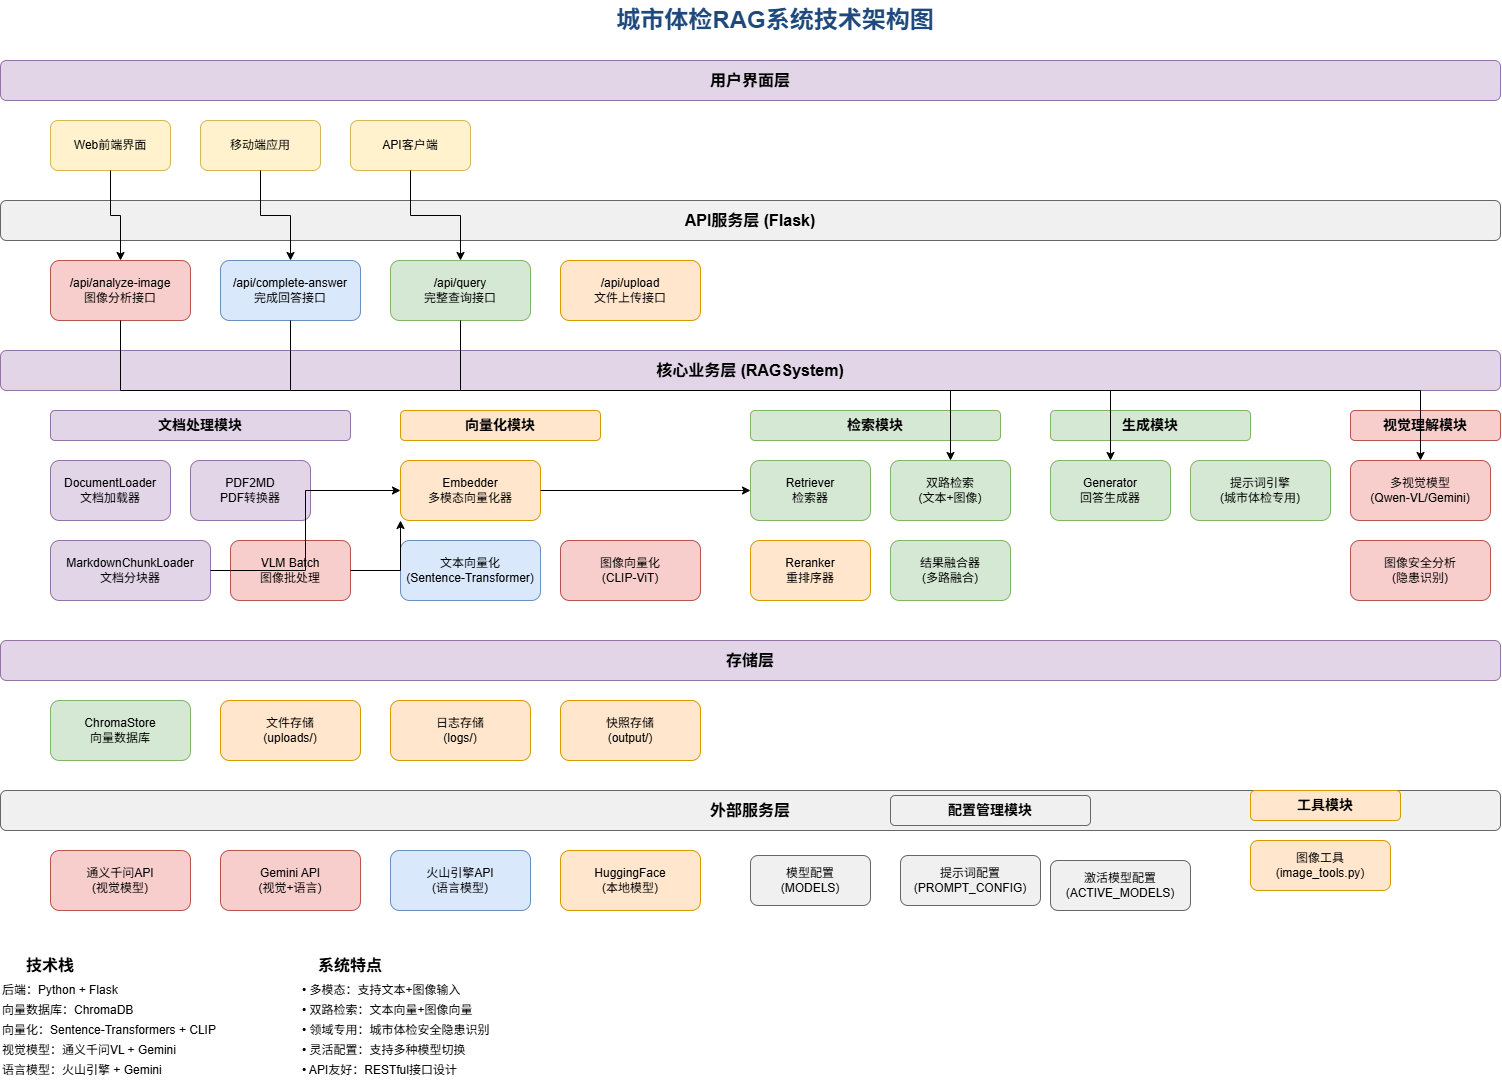

The diagram above was exported from draw.io. Its source (the exported page's mxGraphModel, read from the mxfile embedded in the PNG):
<mxGraphModel dx="2018" dy="1263" grid="1" gridSize="10" guides="1" tooltips="1" connect="1" arrows="1" fold="1" page="1" pageScale="1" pageWidth="1654" pageHeight="2339" math="0" shadow="0">
  <root>
    <mxCell id="0" />
    <mxCell id="1" parent="0" />
    <mxCell id="title" value="城市体检RAG系统技术架构图" style="text;html=1;strokeColor=none;fillColor=none;align=center;verticalAlign=middle;whiteSpace=wrap;rounded=0;fontSize=24;fontStyle=1;fontColor=#1f497d;" parent="1" vertex="1">
      <mxGeometry x="600" y="20" width="450" height="40" as="geometry" />
    </mxCell>
    <mxCell id="ui-layer" value="用户界面层" style="rounded=1;whiteSpace=wrap;html=1;fontSize=16;fontStyle=1;fillColor=#e1d5e7;strokeColor=#9673a6;" parent="1" vertex="1">
      <mxGeometry x="50" y="80" width="1500" height="40" as="geometry" />
    </mxCell>
    <mxCell id="web-ui" value="Web前端界面" style="rounded=1;whiteSpace=wrap;html=1;fillColor=#fff2cc;strokeColor=#d6b656;" parent="1" vertex="1">
      <mxGeometry x="100" y="140" width="120" height="50" as="geometry" />
    </mxCell>
    <mxCell id="mobile-ui" value="移动端应用" style="rounded=1;whiteSpace=wrap;html=1;fillColor=#fff2cc;strokeColor=#d6b656;" parent="1" vertex="1">
      <mxGeometry x="250" y="140" width="120" height="50" as="geometry" />
    </mxCell>
    <mxCell id="api-client" value="API客户端" style="rounded=1;whiteSpace=wrap;html=1;fillColor=#fff2cc;strokeColor=#d6b656;" parent="1" vertex="1">
      <mxGeometry x="400" y="140" width="120" height="50" as="geometry" />
    </mxCell>
    <mxCell id="api-layer" value="API服务层 (Flask)" style="rounded=1;whiteSpace=wrap;html=1;fontSize=16;fontStyle=1;fillColor=#f0f0f0;strokeColor=#666666;" parent="1" vertex="1">
      <mxGeometry x="50" y="220" width="1500" height="40" as="geometry" />
    </mxCell>
    <mxCell id="api-analyze-img" value="/api/analyze-image&#10;图像分析接口" style="rounded=1;whiteSpace=wrap;html=1;fillColor=#f8cecc;strokeColor=#b85450;" parent="1" vertex="1">
      <mxGeometry x="100" y="280" width="140" height="60" as="geometry" />
    </mxCell>
    <mxCell id="api-complete-ans" value="/api/complete-answer&#10;完成回答接口" style="rounded=1;whiteSpace=wrap;html=1;fillColor=#dae8fc;strokeColor=#6c8ebf;" parent="1" vertex="1">
      <mxGeometry x="270" y="280" width="140" height="60" as="geometry" />
    </mxCell>
    <mxCell id="api-query-full" value="/api/query&#10;完整查询接口" style="rounded=1;whiteSpace=wrap;html=1;fillColor=#d5e8d4;strokeColor=#82b366;" parent="1" vertex="1">
      <mxGeometry x="440" y="280" width="140" height="60" as="geometry" />
    </mxCell>
    <mxCell id="api-upload" value="/api/upload&#10;文件上传接口" style="rounded=1;whiteSpace=wrap;html=1;fillColor=#ffe6cc;strokeColor=#d79b00;" parent="1" vertex="1">
      <mxGeometry x="610" y="280" width="140" height="60" as="geometry" />
    </mxCell>
    <mxCell id="business-layer" value="核心业务层 (RAGSystem)" style="rounded=1;whiteSpace=wrap;html=1;fontSize=16;fontStyle=1;fillColor=#e1d5e7;strokeColor=#9673a6;" parent="1" vertex="1">
      <mxGeometry x="50" y="370" width="1500" height="40" as="geometry" />
    </mxCell>
    <mxCell id="doc-processing" value="文档处理模块" style="rounded=1;whiteSpace=wrap;html=1;fontSize=14;fontStyle=1;fillColor=#e1d5e7;strokeColor=#9673a6;" parent="1" vertex="1">
      <mxGeometry x="100" y="430" width="300" height="30" as="geometry" />
    </mxCell>
    <mxCell id="doc-loader" value="DocumentLoader&#10;文档加载器" style="rounded=1;whiteSpace=wrap;html=1;fillColor=#e1d5e7;strokeColor=#9673a6;" parent="1" vertex="1">
      <mxGeometry x="100" y="480" width="120" height="60" as="geometry" />
    </mxCell>
    <mxCell id="pdf2md" value="PDF2MD&#10;PDF转换器" style="rounded=1;whiteSpace=wrap;html=1;fillColor=#e1d5e7;strokeColor=#9673a6;" parent="1" vertex="1">
      <mxGeometry x="240" y="480" width="120" height="60" as="geometry" />
    </mxCell>
    <mxCell id="md-chunker" value="MarkdownChunkLoader&#10;文档分块器" style="rounded=1;whiteSpace=wrap;html=1;fillColor=#e1d5e7;strokeColor=#9673a6;" parent="1" vertex="1">
      <mxGeometry x="100" y="560" width="160" height="60" as="geometry" />
    </mxCell>
    <mxCell id="vlm-batch" value="VLM Batch&#10;图像批处理" style="rounded=1;whiteSpace=wrap;html=1;fillColor=#f8cecc;strokeColor=#b85450;" parent="1" vertex="1">
      <mxGeometry x="280" y="560" width="120" height="60" as="geometry" />
    </mxCell>
    <mxCell id="embedding-module" value="向量化模块" style="rounded=1;whiteSpace=wrap;html=1;fontSize=14;fontStyle=1;fillColor=#ffe6cc;strokeColor=#d79b00;" parent="1" vertex="1">
      <mxGeometry x="450" y="430" width="200" height="30" as="geometry" />
    </mxCell>
    <mxCell id="embedder" value="Embedder&#10;多模态向量化器" style="rounded=1;whiteSpace=wrap;html=1;fillColor=#ffe6cc;strokeColor=#d79b00;" parent="1" vertex="1">
      <mxGeometry x="450" y="480" width="140" height="60" as="geometry" />
    </mxCell>
    <mxCell id="text-embedding" value="文本向量化&#10;(Sentence-Transformer)" style="rounded=1;whiteSpace=wrap;html=1;fillColor=#dae8fc;strokeColor=#6c8ebf;" parent="1" vertex="1">
      <mxGeometry x="450" y="560" width="140" height="60" as="geometry" />
    </mxCell>
    <mxCell id="image-embedding" value="图像向量化&#10;(CLIP-ViT)" style="rounded=1;whiteSpace=wrap;html=1;fillColor=#f8cecc;strokeColor=#b85450;" parent="1" vertex="1">
      <mxGeometry x="610" y="560" width="140" height="60" as="geometry" />
    </mxCell>
    <mxCell id="retrieval-module" value="检索模块" style="rounded=1;whiteSpace=wrap;html=1;fontSize=14;fontStyle=1;fillColor=#d5e8d4;strokeColor=#82b366;" parent="1" vertex="1">
      <mxGeometry x="800" y="430" width="250" height="30" as="geometry" />
    </mxCell>
    <mxCell id="retriever" value="Retriever&#10;检索器" style="rounded=1;whiteSpace=wrap;html=1;fillColor=#d5e8d4;strokeColor=#82b366;" parent="1" vertex="1">
      <mxGeometry x="800" y="480" width="120" height="60" as="geometry" />
    </mxCell>
    <mxCell id="dual-retrieval" value="双路检索&#10;(文本+图像)" style="rounded=1;whiteSpace=wrap;html=1;fillColor=#d5e8d4;strokeColor=#82b366;" parent="1" vertex="1">
      <mxGeometry x="940" y="480" width="120" height="60" as="geometry" />
    </mxCell>
    <mxCell id="reranker" value="Reranker&#10;重排序器" style="rounded=1;whiteSpace=wrap;html=1;fillColor=#ffe6cc;strokeColor=#d79b00;" parent="1" vertex="1">
      <mxGeometry x="800" y="560" width="120" height="60" as="geometry" />
    </mxCell>
    <mxCell id="result-fusion" value="结果融合器&#10;(多路融合)" style="rounded=1;whiteSpace=wrap;html=1;fillColor=#d5e8d4;strokeColor=#82b366;" parent="1" vertex="1">
      <mxGeometry x="940" y="560" width="120" height="60" as="geometry" />
    </mxCell>
    <mxCell id="generation-module" value="生成模块" style="rounded=1;whiteSpace=wrap;html=1;fontSize=14;fontStyle=1;fillColor=#d5e8d4;strokeColor=#82b366;" parent="1" vertex="1">
      <mxGeometry x="1100" y="430" width="200" height="30" as="geometry" />
    </mxCell>
    <mxCell id="generator" value="Generator&#10;回答生成器" style="rounded=1;whiteSpace=wrap;html=1;fillColor=#d5e8d4;strokeColor=#82b366;" parent="1" vertex="1">
      <mxGeometry x="1100" y="480" width="120" height="60" as="geometry" />
    </mxCell>
    <mxCell id="prompt-engine" value="提示词引擎&#10;(城市体检专用)" style="rounded=1;whiteSpace=wrap;html=1;fillColor=#d5e8d4;strokeColor=#82b366;" parent="1" vertex="1">
      <mxGeometry x="1240" y="480" width="140" height="60" as="geometry" />
    </mxCell>
    <mxCell id="vision-module" value="视觉理解模块" style="rounded=1;whiteSpace=wrap;html=1;fontSize=14;fontStyle=1;fillColor=#f8cecc;strokeColor=#b85450;" parent="1" vertex="1">
      <mxGeometry x="1400" y="430" width="150" height="30" as="geometry" />
    </mxCell>
    <mxCell id="vision-models" value="多视觉模型&#10;(Qwen-VL/Gemini)" style="rounded=1;whiteSpace=wrap;html=1;fillColor=#f8cecc;strokeColor=#b85450;" parent="1" vertex="1">
      <mxGeometry x="1400" y="480" width="140" height="60" as="geometry" />
    </mxCell>
    <mxCell id="image-analysis" value="图像安全分析&#10;(隐患识别)" style="rounded=1;whiteSpace=wrap;html=1;fillColor=#f8cecc;strokeColor=#b85450;" parent="1" vertex="1">
      <mxGeometry x="1400" y="560" width="140" height="60" as="geometry" />
    </mxCell>
    <mxCell id="storage-layer" value="存储层" style="rounded=1;whiteSpace=wrap;html=1;fontSize=16;fontStyle=1;fillColor=#e1d5e7;strokeColor=#9673a6;" parent="1" vertex="1">
      <mxGeometry x="50" y="660" width="1500" height="40" as="geometry" />
    </mxCell>
    <mxCell id="chroma-store" value="ChromaStore&#10;向量数据库" style="rounded=1;whiteSpace=wrap;html=1;fillColor=#d5e8d4;strokeColor=#82b366;" parent="1" vertex="1">
      <mxGeometry x="100" y="720" width="140" height="60" as="geometry" />
    </mxCell>
    <mxCell id="file-storage" value="文件存储&#10;(uploads/)" style="rounded=1;whiteSpace=wrap;html=1;fillColor=#ffe6cc;strokeColor=#d79b00;" parent="1" vertex="1">
      <mxGeometry x="270" y="720" width="140" height="60" as="geometry" />
    </mxCell>
    <mxCell id="log-storage" value="日志存储&#10;(logs/)" style="rounded=1;whiteSpace=wrap;html=1;fillColor=#ffe6cc;strokeColor=#d79b00;" parent="1" vertex="1">
      <mxGeometry x="440" y="720" width="140" height="60" as="geometry" />
    </mxCell>
    <mxCell id="snapshot-storage" value="快照存储&#10;(output/)" style="rounded=1;whiteSpace=wrap;html=1;fillColor=#ffe6cc;strokeColor=#d79b00;" parent="1" vertex="1">
      <mxGeometry x="610" y="720" width="140" height="60" as="geometry" />
    </mxCell>
    <mxCell id="external-layer" value="外部服务层" style="rounded=1;whiteSpace=wrap;html=1;fontSize=16;fontStyle=1;fillColor=#f0f0f0;strokeColor=#666666;" parent="1" vertex="1">
      <mxGeometry x="50" y="810" width="1500" height="40" as="geometry" />
    </mxCell>
    <mxCell id="qwen-api" value="通义千问API&#10;(视觉模型)" style="rounded=1;whiteSpace=wrap;html=1;fillColor=#f8cecc;strokeColor=#b85450;" parent="1" vertex="1">
      <mxGeometry x="100" y="870" width="140" height="60" as="geometry" />
    </mxCell>
    <mxCell id="gemini-api" value="Gemini API&#10;(视觉+语言)" style="rounded=1;whiteSpace=wrap;html=1;fillColor=#f8cecc;strokeColor=#b85450;" parent="1" vertex="1">
      <mxGeometry x="270" y="870" width="140" height="60" as="geometry" />
    </mxCell>
    <mxCell id="volcengine-api" value="火山引擎API&#10;(语言模型)" style="rounded=1;whiteSpace=wrap;html=1;fillColor=#dae8fc;strokeColor=#6c8ebf;" parent="1" vertex="1">
      <mxGeometry x="440" y="870" width="140" height="60" as="geometry" />
    </mxCell>
    <mxCell id="huggingface" value="HuggingFace&#10;(本地模型)" style="rounded=1;whiteSpace=wrap;html=1;fillColor=#ffe6cc;strokeColor=#d79b00;" parent="1" vertex="1">
      <mxGeometry x="610" y="870" width="140" height="60" as="geometry" />
    </mxCell>
    <mxCell id="config-module" value="配置管理模块" style="rounded=1;whiteSpace=wrap;html=1;fontSize=14;fontStyle=1;fillColor=#f0f0f0;strokeColor=#666666;" parent="1" vertex="1">
      <mxGeometry x="940" y="815" width="200" height="30" as="geometry" />
    </mxCell>
    <mxCell id="model-config" value="模型配置&#10;(MODELS)" style="rounded=1;whiteSpace=wrap;html=1;fillColor=#f0f0f0;strokeColor=#666666;" parent="1" vertex="1">
      <mxGeometry x="800" y="875" width="120" height="50" as="geometry" />
    </mxCell>
    <mxCell id="prompt-config" value="提示词配置&#10;(PROMPT_CONFIG)" style="rounded=1;whiteSpace=wrap;html=1;fillColor=#f0f0f0;strokeColor=#666666;" parent="1" vertex="1">
      <mxGeometry x="950" y="875" width="140" height="50" as="geometry" />
    </mxCell>
    <mxCell id="active-models" value="激活模型配置&#10;(ACTIVE_MODELS)" style="rounded=1;whiteSpace=wrap;html=1;fillColor=#f0f0f0;strokeColor=#666666;" parent="1" vertex="1">
      <mxGeometry x="1100" y="880" width="140" height="50" as="geometry" />
    </mxCell>
    <mxCell id="utils-module" value="工具模块" style="rounded=1;whiteSpace=wrap;html=1;fontSize=14;fontStyle=1;fillColor=#ffe6cc;strokeColor=#d79b00;" parent="1" vertex="1">
      <mxGeometry x="1300" y="810" width="150" height="30" as="geometry" />
    </mxCell>
    <mxCell id="image-tools" value="图像工具&#10;(image_tools.py)" style="rounded=1;whiteSpace=wrap;html=1;fillColor=#ffe6cc;strokeColor=#d79b00;" parent="1" vertex="1">
      <mxGeometry x="1300" y="860" width="140" height="50" as="geometry" />
    </mxCell>
    <mxCell id="ui-to-api1" style="edgeStyle=orthogonalEdgeStyle;rounded=0;orthogonalLoop=1;jettySize=auto;html=1;exitX=0.5;exitY=1;exitDx=0;exitDy=0;entryX=0.5;entryY=0;entryDx=0;entryDy=0;" parent="1" source="web-ui" target="api-analyze-img" edge="1">
      <mxGeometry relative="1" as="geometry" />
    </mxCell>
    <mxCell id="ui-to-api2" style="edgeStyle=orthogonalEdgeStyle;rounded=0;orthogonalLoop=1;jettySize=auto;html=1;exitX=0.5;exitY=1;exitDx=0;exitDy=0;entryX=0.5;entryY=0;entryDx=0;entryDy=0;" parent="1" source="mobile-ui" target="api-complete-ans" edge="1">
      <mxGeometry relative="1" as="geometry" />
    </mxCell>
    <mxCell id="ui-to-api3" style="edgeStyle=orthogonalEdgeStyle;rounded=0;orthogonalLoop=1;jettySize=auto;html=1;exitX=0.5;exitY=1;exitDx=0;exitDy=0;entryX=0.5;entryY=0;entryDx=0;entryDy=0;" parent="1" source="api-client" target="api-query-full" edge="1">
      <mxGeometry relative="1" as="geometry" />
    </mxCell>
    <mxCell id="api-to-business1" style="edgeStyle=orthogonalEdgeStyle;rounded=0;orthogonalLoop=1;jettySize=auto;html=1;exitX=0.5;exitY=1;exitDx=0;exitDy=0;entryX=0.5;entryY=0;entryDx=0;entryDy=0;" parent="1" source="api-analyze-img" target="vision-models" edge="1">
      <mxGeometry relative="1" as="geometry" />
    </mxCell>
    <mxCell id="api-to-business2" style="edgeStyle=orthogonalEdgeStyle;rounded=0;orthogonalLoop=1;jettySize=auto;html=1;exitX=0.5;exitY=1;exitDx=0;exitDy=0;entryX=0.5;entryY=0;entryDx=0;entryDy=0;" parent="1" source="api-complete-ans" target="dual-retrieval" edge="1">
      <mxGeometry relative="1" as="geometry" />
    </mxCell>
    <mxCell id="api-to-business3" style="edgeStyle=orthogonalEdgeStyle;rounded=0;orthogonalLoop=1;jettySize=auto;html=1;exitX=0.5;exitY=1;exitDx=0;exitDy=0;entryX=0.5;entryY=0;entryDx=0;entryDy=0;" parent="1" source="api-query-full" target="generator" edge="1">
      <mxGeometry relative="1" as="geometry" />
    </mxCell>
    <mxCell id="doc-to-embed" style="edgeStyle=orthogonalEdgeStyle;rounded=0;orthogonalLoop=1;jettySize=auto;html=1;exitX=1;exitY=0.5;exitDx=0;exitDy=0;entryX=0;entryY=0.5;entryDx=0;entryDy=0;" parent="1" source="md-chunker" target="embedder" edge="1">
      <mxGeometry relative="1" as="geometry" />
    </mxCell>
    <mxCell id="vlm-to-embed" style="edgeStyle=orthogonalEdgeStyle;rounded=0;orthogonalLoop=1;jettySize=auto;html=1;exitX=1;exitY=0.5;exitDx=0;exitDy=0;entryX=0;entryY=1;entryDx=0;entryDy=0;" parent="1" source="vlm-batch" target="embedder" edge="1">
      <mxGeometry relative="1" as="geometry" />
    </mxCell>
    <mxCell id="embed-to-retrieval" style="edgeStyle=orthogonalEdgeStyle;rounded=0;orthogonalLoop=1;jettySize=auto;html=1;exitX=1;exitY=0.5;exitDx=0;exitDy=0;entryX=0;entryY=0.5;entryDx=0;entryDy=0;" parent="1" source="embedder" target="retriever" edge="1">
      <mxGeometry relative="1" as="geometry" />
    </mxCell>
    <mxCell id="tech-stack-title" value="技术栈" style="text;html=1;strokeColor=none;fillColor=none;align=center;verticalAlign=middle;whiteSpace=wrap;rounded=0;fontSize=16;fontStyle=1;" parent="1" vertex="1">
      <mxGeometry x="50" y="970" width="100" height="30" as="geometry" />
    </mxCell>
    <mxCell id="tech-backend" value="后端：Python + Flask" style="text;html=1;strokeColor=none;fillColor=none;align=left;verticalAlign=middle;whiteSpace=wrap;rounded=0;" parent="1" vertex="1">
      <mxGeometry x="50" y="1000" width="200" height="20" as="geometry" />
    </mxCell>
    <mxCell id="tech-vector" value="向量数据库：ChromaDB" style="text;html=1;strokeColor=none;fillColor=none;align=left;verticalAlign=middle;whiteSpace=wrap;rounded=0;" parent="1" vertex="1">
      <mxGeometry x="50" y="1020" width="200" height="20" as="geometry" />
    </mxCell>
    <mxCell id="tech-embedding" value="向量化：Sentence-Transformers + CLIP" style="text;html=1;strokeColor=none;fillColor=none;align=left;verticalAlign=middle;whiteSpace=wrap;rounded=0;" parent="1" vertex="1">
      <mxGeometry x="50" y="1040" width="250" height="20" as="geometry" />
    </mxCell>
    <mxCell id="tech-vision" value="视觉模型：通义千问VL + Gemini" style="text;html=1;strokeColor=none;fillColor=none;align=left;verticalAlign=middle;whiteSpace=wrap;rounded=0;" parent="1" vertex="1">
      <mxGeometry x="50" y="1060" width="250" height="20" as="geometry" />
    </mxCell>
    <mxCell id="tech-language" value="语言模型：火山引擎 + Gemini" style="text;html=1;strokeColor=none;fillColor=none;align=left;verticalAlign=middle;whiteSpace=wrap;rounded=0;" parent="1" vertex="1">
      <mxGeometry x="50" y="1080" width="250" height="20" as="geometry" />
    </mxCell>
    <mxCell id="features-title" value="系统特点" style="text;html=1;strokeColor=none;fillColor=none;align=center;verticalAlign=middle;whiteSpace=wrap;rounded=0;fontSize=16;fontStyle=1;" parent="1" vertex="1">
      <mxGeometry x="350" y="970" width="100" height="30" as="geometry" />
    </mxCell>
    <mxCell id="feature-multimodal" value="• 多模态：支持文本+图像输入" style="text;html=1;strokeColor=none;fillColor=none;align=left;verticalAlign=middle;whiteSpace=wrap;rounded=0;" parent="1" vertex="1">
      <mxGeometry x="350" y="1000" width="250" height="20" as="geometry" />
    </mxCell>
    <mxCell id="feature-dual" value="• 双路检索：文本向量+图像向量" style="text;html=1;strokeColor=none;fillColor=none;align=left;verticalAlign=middle;whiteSpace=wrap;rounded=0;" parent="1" vertex="1">
      <mxGeometry x="350" y="1020" width="250" height="20" as="geometry" />
    </mxCell>
    <mxCell id="feature-domain" value="• 领域专用：城市体检安全隐患识别" style="text;html=1;strokeColor=none;fillColor=none;align=left;verticalAlign=middle;whiteSpace=wrap;rounded=0;" parent="1" vertex="1">
      <mxGeometry x="350" y="1040" width="250" height="20" as="geometry" />
    </mxCell>
    <mxCell id="feature-flexible" value="• 灵活配置：支持多种模型切换" style="text;html=1;strokeColor=none;fillColor=none;align=left;verticalAlign=middle;whiteSpace=wrap;rounded=0;" parent="1" vertex="1">
      <mxGeometry x="350" y="1060" width="250" height="20" as="geometry" />
    </mxCell>
    <mxCell id="feature-api" value="• API友好：RESTful接口设计" style="text;html=1;strokeColor=none;fillColor=none;align=left;verticalAlign=middle;whiteSpace=wrap;rounded=0;" parent="1" vertex="1">
      <mxGeometry x="350" y="1080" width="250" height="20" as="geometry" />
    </mxCell>
  </root>
</mxGraphModel>